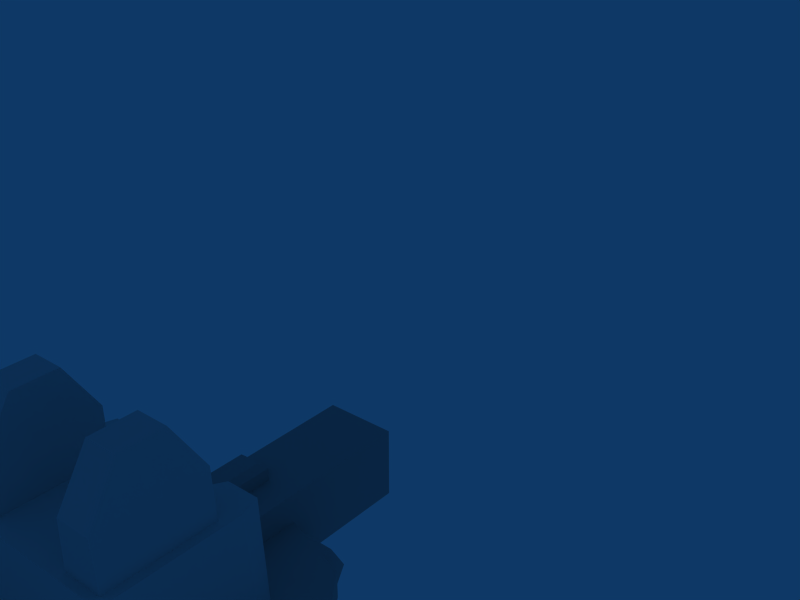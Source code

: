 # Source: bl_basic_gun_turret.blend  (saved by Blender 2.49.2; exported with 4.5.12 LTS)
import bpy
from mathutils import Matrix  # noqa: F401  (used for matrix-valued properties, if any)

bpy.ops.wm.read_factory_settings(use_empty=True)
scene = bpy.context.scene
scene.name = 'Scene'

# ---- collections
col_collection_1 = bpy.data.collections.new('Collection 1'); scene.collection.children.link(col_collection_1)
col_collection_2 = bpy.data.collections.new('Collection 2'); scene.collection.children.link(col_collection_2)
col_collection_11 = bpy.data.collections.new('Collection 11'); scene.collection.children.link(col_collection_11)

# ---- materials (node trees are filled in below, after node groups)
mat_darkgray = bpy.data.materials.new('DarkGray')
mat_darkgray.alpha_threshold = 0.0
mat_darkgray.diffuse_color = (0.5, 0.5, 0.5, 1.0)
mat_darkgray.roughness = 0.5
mat_darkgray.line_color = (0.0, 0.0, 0.0, 1.0)
mat_black = bpy.data.materials.new('Black')
mat_black.alpha_threshold = 0.0
mat_black.diffuse_color = (0.0, 0.0, 0.0, 1.0)
mat_black.roughness = 0.5
mat_black.line_color = (0.0, 0.0, 0.0, 1.0)
mat_gray = bpy.data.materials.new('Gray')
mat_gray.alpha_threshold = 0.0
mat_gray.diffuse_color = (0.65, 0.65, 0.65, 1.0)
mat_gray.roughness = 0.5
mat_gray.line_color = (0.0, 0.0, 0.0, 1.0)
mat_lightgray = bpy.data.materials.new('LightGray')
mat_lightgray.alpha_threshold = 0.0
mat_lightgray.roughness = 0.5
mat_lightgray.line_color = (0.0, 0.0, 0.0, 1.0)

# ---- material node trees

# ---- world
world_world = bpy.data.worlds.new('World'); scene.world = world_world
world_world.color = (0.05656, 0.2208, 0.4)
world_world.use_sun_shadow = False
world_world.sun_shadow_jitter_overblur = 0.0
world_world.cycles.sampling_method = 'MANUAL'
world_world.cycles.sample_map_resolution = 256

# ---- meshes
me_cube_004 = bpy.data.meshes.new('Cube.004')
me_cube_004.from_pydata([(0.1241, 0.424, 0.05159), (0.1242, 0.424, -0.05127), (0.05159, 0.424, -0.1241), (-0.05127, 0.424, -0.1242), (-0.1241, 0.424, -0.05159), (-0.1242, 0.424, 0.05127), (0.05127, 0.424, 0.1242), (-0.05159, 0.424, 0.1241), (0.05127, 0.724, 0.1242), (0.1241, 0.724, 0.05159), (0.1242, 0.724, -0.05127), (0.05159, 0.724, -0.1241), (-0.05127, 0.724, -0.1242), (-0.1241, 0.724, -0.05159), (-0.1242, 0.724, 0.05127), (-0.05159, 0.724, 0.1241), (-0.08599, -0.724, 0.2068), (-0.2071, -0.724, 0.08545), (-0.2068, -0.724, -0.08599), (-0.08545, -0.724, -0.2071), (0.08599, -0.724, -0.2068), (0.2071, -0.724, -0.08545), (0.2068, -0.724, 0.08599), (0.08545, -0.724, 0.2071), (-0.08599, 0.724, 0.2068), (-0.2071, 0.724, 0.08545), (-0.2068, 0.724, -0.08599), (-0.08545, 0.724, -0.2071), (0.08599, 0.724, -0.2068), (0.2071, 0.724, -0.08545), (0.2068, 0.724, 0.08599), (0.08545, 0.724, 0.2071)], [], [(29, 28, 11, 10), (28, 27, 12, 11), (27, 26, 13, 12), (26, 25, 14, 13), (25, 24, 15, 14), (31, 8, 15, 24), (31, 30, 9, 8), (30, 29, 10, 9), (4, 1, 2, 3), (0, 5, 7, 6), (5, 0, 1, 4), (9, 0, 6, 8), (0, 9, 10, 1), (11, 2, 1, 10), (12, 3, 2, 11), (13, 4, 3, 12), (14, 5, 4, 13), (15, 7, 5, 14), (15, 7, 6, 8), (24, 16, 23, 31), (25, 17, 16, 24), (26, 18, 17, 25), (27, 19, 18, 26), (28, 20, 19, 27), (29, 21, 20, 28), (30, 22, 21, 29), (31, 23, 22, 30)])
me_cube_004.polygons.foreach_set('material_index', [0, 0, 0, 0, 0, 0, 0, 0, 1, 1, 1, 1, 1, 1, 1, 1, 1, 1, 1, 0, 0, 0, 0, 0, 0, 0, 0])
me_cube_004.materials.append(mat_darkgray)
me_cube_004.materials.append(mat_black)
me_cube_004.use_remesh_preserve_volume = False
me_cube_004.use_remesh_preserve_attributes = False
me_cube_004.use_mirror_vertex_groups = False
me_cube_004.update()
me_cube_003 = bpy.data.meshes.new('Cube.003')
me_cube_003.from_pydata([(-0.84, -0.1, 0.01783), (-0.84, 0.05, -0.242), (-0.84, -0.1, -0.5018), (-0.84, -0.4, -0.5018), (-0.84, -0.55, -0.242), (-0.84, -0.4, 0.01783), (0.84, -0.1, 0.01783), (0.84, 0.05, -0.242), (0.84, -0.1, -0.5018), (0.84, -0.4, -0.5018), (0.84, -0.55, -0.242), (0.84, -0.4, 0.01783), (-0.352, 1.217, -0.404), (0.352, 1.217, -0.404), (0.352, -1.217, -0.404), (-0.352, -1.217, -0.404), (0.352, 1.217, 0.3), (-0.352, 1.217, 0.3), (-0.352, -1.217, 0.3), (0.352, -1.217, 0.3), (0.252, -1.317, -0.304), (0.252, -1.317, 0.2), (-0.252, -1.317, -0.304), (0.252, 1.317, 0.2), (0.252, 1.317, -0.304), (-0.252, 1.317, -0.304), (-0.252, 1.317, 0.2), (-0.2008, -0.9016, 0.5018), (-0.2008, -0.0984, 0.5018), (0.0008, -0.0984, 0.5018), (0.0008, -0.9016, 0.5018), (0.0408, -0.9816, 0.1743), (-0.2408, -0.9816, 0.1743), (-0.2408, -0.9816, 0.4218), (0.0408, -0.9816, 0.4218), (-0.2408, -0.0184, 0.1743), (0.0408, -0.0184, 0.1743), (0.0408, -0.0184, 0.4218), (-0.2408, -0.0184, 0.4218), (-0.1446, -0.0184, 0.3977), (-0.05539, -0.0184, 0.3977), (-0.04053, -0.0184, 0.3157), (-0.1595, -0.0184, 0.3157), (-0.1446, -0.1484, 0.3977), (-0.05539, -0.1484, 0.3977), (-0.04053, -0.1484, 0.3157), (-0.1595, -0.1484, 0.3157), (-0.252, -1.317, 0.2)], [], [(14, 15, 12, 13), (18, 19, 16, 17), (19, 14, 13, 16), (17, 12, 15, 18), (25, 26, 23, 24), (0, 6, 7, 1), (1, 7, 8, 2), (2, 8, 9, 3), (3, 9, 10, 4), (4, 10, 11, 5), (6, 0, 5, 11), (8, 11, 10, 9), (6, 11, 8, 7), (2, 3, 4, 5), (0, 1, 2, 5), (12, 25, 24, 13), (22, 15, 14, 20), (26, 17, 16, 23), (23, 16, 13, 24), (19, 21, 20, 14), (17, 26, 25, 12), (33, 27, 28, 38), (30, 34, 37, 29), (27, 33, 34, 30), (28, 27, 30, 29), (32, 31, 34, 33), (37, 40, 39, 38), (28, 29, 37, 38), (31, 36, 37, 34), (33, 38, 35, 32), (41, 37, 36), (41, 40, 37), (42, 35, 38), (42, 38, 39), (35, 42, 41, 36), (40, 44, 43, 39), (40, 41, 45, 44), (39, 43, 46, 42), (42, 46, 45, 41), (44, 45, 46, 43), (20, 21, 47, 22), (18, 47, 21, 19), (15, 22, 47, 18)])
me_cube_003.polygons.foreach_set('material_index', [0, 0, 0, 0, 0, 0, 0, 0, 0, 0, 0, 0, 0, 0, 0, 0, 0, 0, 0, 0, 0, 0, 0, 0, 0, 0, 0, 0, 0, 0, 0, 0, 0, 0, 0, 1, 1, 1, 1, 1, 0, 0, 0])
me_cube_003.materials.append(mat_gray)
me_cube_003.materials.append(mat_black)
me_cube_003.use_remesh_preserve_volume = False
me_cube_003.use_remesh_preserve_attributes = False
me_cube_003.use_mirror_vertex_groups = False
me_cube_003.update()
me_cube_001 = bpy.data.meshes.new('Cube.001')
me_cube_001.from_pydata([(-1.07, 1.472, -0.8271), (-1.731, 0.5624, -0.8271), (-1.731, -0.5624, -0.8271), (-1.07, -1.472, -0.8271), (-3.874e-06, -1.82, -0.8271), (1.07, -1.472, -0.8271), (1.731, -0.5624, -0.8271), (1.731, 0.5624, -0.8271), (1.07, 1.472, -0.8271), (2.205e-06, 1.82, -0.8271), (-1.07, 1.472, -1.089), (-1.731, 0.5624, -1.089), (-1.731, -0.5624, -1.089), (-1.07, -1.472, -1.089), (-1.788e-07, -1.82, -1.089), (1.07, -1.472, -1.089), (1.731, -0.5624, -1.089), (1.731, 0.5624, -1.089), (1.07, 1.472, -1.089), (4.172e-07, 1.82, -1.089), (1.0, 0.6895, -0.8581), (1.0, -0.7, -0.8581), (-1.0, -0.7, -0.8581), (-1.0, 0.6895, -0.8581), (0.9, 0.6895, 0.1419), (0.9, -0.6, 0.1419), (-0.9, -0.6, 0.1419), (-0.9, 0.6895, 0.1419), (-0.446, -0.5178, 0.6084), (-0.4282, -0.5169, -0.02734), (-0.4282, 0.5178, -0.02465), (-0.446, 0.5169, 0.6111), (-0.446, 0.2132, 1.089), (-0.446, -0.2154, 1.088), (-0.7842, -0.5178, 0.6084), (-0.8294, -0.5169, -0.02734), (-0.8294, 0.5178, -0.02465), (-0.7842, 0.5169, 0.6111), (-0.754, 0.2132, 1.089), (-0.754, -0.2154, 1.088), (0.446, -0.2154, 1.088), (0.446, 0.2132, 1.089), (0.446, 0.5169, 0.6111), (0.4282, 0.5178, -0.02465), (0.4282, -0.5169, -0.02734), (0.446, -0.5178, 0.6084), (0.754, -0.2154, 1.088), (0.754, 0.2132, 1.089), (0.7842, 0.5169, 0.6111), (0.8294, 0.5178, -0.02465), (0.8294, -0.5169, -0.02734), (0.7842, -0.5178, 0.6084), (0.3703, 0.6895, -0.8581), (-0.3703, 0.6895, -0.8581), (0.4, 0.4468, 0.1419), (-0.4, 0.4468, 0.1419), (-0.4, 0.55, 0.04238), (0.4, 0.55, 0.04238), (-0.4, 0.6895, 0.1419), (0.4, 0.6895, 0.1419), (0.9067, 0.8895, -0.8581), (0.4947, 0.8895, -0.8581), (-0.9067, 0.8895, -0.8581), (-0.4947, 0.8895, -0.8581), (-0.5178, 0.8895, 0.1419), (0.5178, 0.8895, 0.1419), (0.8367, 0.8895, 0.1419), (-0.8367, 0.8895, 0.1419)], [], [(10, 0, 9, 19), (0, 10, 11, 1), (12, 2, 1, 11), (13, 3, 2, 12), (14, 4, 3, 13), (15, 5, 4, 14), (16, 6, 5, 15), (17, 7, 6, 16), (18, 8, 7, 17), (19, 9, 8, 18), (0, 3, 4, 9), (4, 5, 8, 9), (5, 6, 7, 8), (0, 1, 2, 3), (20, 24, 25, 21), (21, 25, 26, 22), (22, 26, 27, 23), (28, 34, 35, 29), (30, 36, 37, 31), (31, 37, 38, 32), (32, 38, 39, 33), (33, 39, 34, 28), (28, 31, 32, 33), (34, 39, 38, 37), (28, 29, 30, 31), (34, 37, 36, 35), (45, 42, 43, 44), (51, 50, 49, 48), (45, 40, 41, 42), (51, 48, 47, 46), (46, 40, 45, 51), (47, 41, 40, 46), (48, 42, 41, 47), (49, 43, 42, 48), (51, 45, 44, 50), (56, 57, 52, 53), (54, 55, 26, 25), (15, 18, 17, 16), (14, 19, 18, 15), (10, 19, 14, 13), (10, 13, 12, 11), (56, 55, 54, 57), (24, 59, 54, 25), (26, 55, 58, 27), (55, 56, 58), (54, 59, 57), (52, 57, 59), (53, 58, 56), (20, 52, 61, 60), (53, 23, 62, 63), (58, 53, 63, 64), (52, 59, 65, 61), (59, 24, 66, 65), (27, 58, 64, 67), (23, 27, 67, 62), (24, 20, 60, 66), (60, 61, 65, 66), (62, 67, 64, 63)])
me_cube_001.polygons.foreach_set('material_index', [1, 1, 1, 1, 1, 1, 1, 1, 1, 1, 1, 1, 1, 1, 0, 0, 0, 0, 0, 0, 0, 0, 0, 0, 0, 0, 0, 0, 0, 0, 0, 0, 0, 0, 0, 0, 0, 1, 1, 1, 1, 0, 0, 0, 0, 0, 0, 0, 0, 0, 0, 0, 0, 0, 0, 0, 0, 0])
me_cube_001.materials.append(mat_lightgray)
me_cube_001.materials.append(mat_gray)
me_cube_001.use_remesh_preserve_volume = False
me_cube_001.use_remesh_preserve_attributes = False
me_cube_001.use_mirror_vertex_groups = False
me_cube_001.update()
arm_armature = bpy.data.armatures.new('Armature')  # bones are not reproduced

# ---- objects
ob_barrel = bpy.data.objects.new('Barrel', me_cube_004)
ob_gun = bpy.data.objects.new('Gun', me_cube_003)
ob_base = bpy.data.objects.new('Base', me_cube_001)
ob_shape = bpy.data.objects.new('Shape', None)
ob_detail32 = bpy.data.objects.new('Detail32', None)
ob_turret_skele = bpy.data.objects.new('turret_skele', arm_armature)

# ---- transforms, parenting, visibility, modifiers, constraints
ob_barrel.parent = ob_turret_skele
ob_barrel.matrix_parent_inverse = Matrix(((1.0, -5.588e-09, 2.966e-07, 0.042), (5.371e-09, 1.0, 1.683e-07, -4.024), (-2.966e-07, -1.788e-07, 1.0, -2.258), (0.0, 0.0, 0.0, 1.0)))
ob_barrel.location = (-0.042, 2.2, 2.258)
ob_barrel.lock_rotations_4d = False
ob_barrel.empty_display_type = 'ARROWS'
ob_barrel.lineart.crease_threshold = 0.0
ob_gun.parent = ob_turret_skele
ob_gun.matrix_parent_inverse = Matrix(((1.0, 4.263e-14, 6.192e-15, -2.936e-14), (-1.421e-14, 1.0, 0.0, -1.5), (-1.413e-15, 0.0, 1.0, -2.11), (0.0, 0.0, 0.0, 1.0)))
ob_gun.location = (0.0, 0.25, 2.352)
ob_gun.lock_rotations_4d = False
ob_gun.empty_display_type = 'ARROWS'
ob_gun.lineart.crease_threshold = 0.0
ob_base.parent = ob_turret_skele
ob_base.matrix_parent_inverse = Matrix(((1.0, 0.0, 0.0, -0.0), (0.0, 1.0, 0.0, -3.0), (0.0, 0.0, 1.0, -0.0), (0.0, 0.0, 0.0, 1.0)))
ob_base.location = (0.0, 0.0, 1.088)
ob_base.rotation_euler = (1.271e-07, -1.92e-14, -1.421e-14)
ob_base.lock_rotations_4d = False
ob_base.empty_display_type = 'ARROWS'
ob_base.color = (0.0, 0.0, 0.0, 1.0)
ob_base.lineart.crease_threshold = 0.0
ob_shape.location = (0.0, -2.0, 6.73)
ob_shape.lock_rotations_4d = False
ob_shape.empty_display_type = 'ARROWS'
ob_shape.empty_image_offset = (0.0, 0.0)
ob_shape.lineart.crease_threshold = 0.0
ob_detail32.parent = ob_shape
ob_detail32.matrix_parent_inverse = Matrix(((1.0, 0.0, 0.0, -0.0), (0.0, 1.0, 0.0, 2.0), (0.0, 0.0, 1.0, -7.0), (0.0, 0.0, 0.0, 1.0)))
ob_detail32.location = (0.0, 0.0, 5.0)
ob_detail32.lock_rotations_4d = False
ob_detail32.empty_display_type = 'ARROWS'
ob_detail32.empty_image_offset = (0.0, 0.0)
ob_detail32.lineart.crease_threshold = 0.0
ob_turret_skele.parent = ob_detail32
ob_turret_skele.matrix_parent_inverse = Matrix(((1.0, 0.0, 0.0, -0.0), (0.0, 1.0, 0.0, -0.0), (0.0, 0.0, 1.0, -5.0), (0.0, 0.0, 0.0, 1.0)))
ob_turret_skele.location = (0.0, 0.0, 0.0)
ob_turret_skele.lock_rotations_4d = False
ob_turret_skele.empty_display_type = 'ARROWS'
ob_turret_skele.show_in_front = True
ob_turret_skele.lineart.crease_threshold = 0.0

# ---- collection membership
col_collection_1.objects.link(ob_barrel)
col_collection_1.objects.link(ob_gun)
col_collection_1.objects.link(ob_base)
col_collection_2.objects.link(ob_shape)
col_collection_2.objects.link(ob_detail32)
col_collection_11.objects.link(ob_turret_skele)

# ---- scene / render settings (as saved in the file)
scene.frame_start = 1; scene.frame_end = 12; scene.frame_set(1)
scene.render.engine = 'BLENDER_EEVEE_NEXT'
scene.render.image_settings.file_format = 'JPEG'
scene.render.image_settings.color_mode = 'RGB'
scene.render.image_settings.compression = 90
scene.render.resolution_x = 800
scene.render.resolution_y = 600
scene.render.pixel_aspect_x = 100.0
scene.render.pixel_aspect_y = 100.0
scene.render.fps = 25
scene.render.dither_intensity = 0.0
scene.render.use_compositing = False
scene.render.use_sequencer = False
scene.render.bake_margin = 2
scene.render.bake_bias = 0.0
scene.render.use_stamp_time = False
scene.render.use_stamp_date = False
scene.render.use_stamp_frame = False
scene.render.use_stamp_camera = False
scene.render.use_stamp_scene = False
scene.render.use_stamp_filename = False
scene.render.use_stamp_render_time = False
scene.render.stamp_font_size = 0
scene.cycles.use_denoising = False
scene.cycles.samples = 10
scene.cycles.sampling_pattern = 'TABULATED_SOBOL'
scene.cycles.light_sampling_threshold = 0.0
scene.cycles.use_adaptive_sampling = False
scene.cycles.use_light_tree = False
scene.cycles.blur_glossy = 0.0
scene.cycles.volume_bounces = 1
scene.cycles.pixel_filter_type = 'GAUSSIAN'
scene.cycles.sample_clamp_indirect = 0.0
scene.view_settings.view_transform = 'Raw'
bpy.context.view_layer.update()

# ---- added for rendering (the .blend has no active camera): camera
cam_auto = bpy.data.cameras.new('AutoCamera')
cam_auto.lens = 50.0
cam_auto.sensor_width = 36.0
cam_auto.clip_end = 1000.0
ob_auto_camera = bpy.data.objects.new('AutoCamera', cam_auto)
scene.collection.objects.link(ob_auto_camera)
ob_auto_camera.location = (5.93668, -6.57201, 6.0407)
ob_auto_camera.rotation_euler = (1.09748, -7.21219e-08, 0.694738)
scene.camera = ob_auto_camera
bpy.context.view_layer.update()
